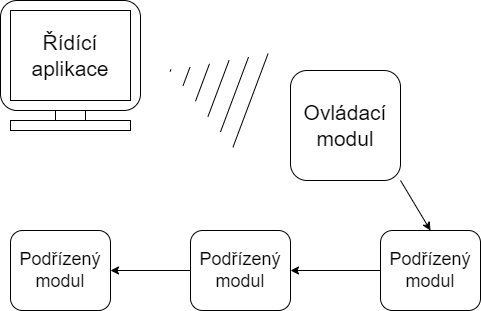

The diagram above was exported from draw.io. Its source (the exported page's mxGraphModel, read from the mxfile embedded in the PNG):
<mxGraphModel dx="1050" dy="523" grid="1" gridSize="10" guides="1" tooltips="1" connect="1" arrows="1" fold="1" page="1" pageScale="1" pageWidth="827" pageHeight="1169" math="0" shadow="0">
  <root>
    <mxCell id="0" />
    <mxCell id="1" parent="0" />
    <mxCell id="op9U9m6EMhekkP3FlzeK-9" value="" style="shape=mxgraph.arrows2.wedgeArrowDashed2;html=1;bendable=0;startWidth=50;stepSize=15;rounded=0;" edge="1" parent="1">
      <mxGeometry width="100" height="100" relative="1" as="geometry">
        <mxPoint x="450" y="170" as="sourcePoint" />
        <mxPoint x="370" y="140" as="targetPoint" />
      </mxGeometry>
    </mxCell>
    <mxCell id="op9U9m6EMhekkP3FlzeK-13" value="" style="group" vertex="1" connectable="0" parent="1">
      <mxGeometry x="490" y="140" width="110" height="110" as="geometry" />
    </mxCell>
    <mxCell id="op9U9m6EMhekkP3FlzeK-10" value="" style="rounded=1;whiteSpace=wrap;html=1;" vertex="1" parent="op9U9m6EMhekkP3FlzeK-13">
      <mxGeometry width="110" height="110" as="geometry" />
    </mxCell>
    <mxCell id="op9U9m6EMhekkP3FlzeK-11" value="Ovládací modul" style="text;html=1;strokeColor=none;fillColor=none;align=center;verticalAlign=middle;whiteSpace=wrap;rounded=0;fontSize=21;" vertex="1" parent="op9U9m6EMhekkP3FlzeK-13">
      <mxGeometry x="25" y="40" width="60" height="30" as="geometry" />
    </mxCell>
    <mxCell id="op9U9m6EMhekkP3FlzeK-14" value="" style="group" vertex="1" connectable="0" parent="1">
      <mxGeometry x="200" y="70" width="140" height="130" as="geometry" />
    </mxCell>
    <mxCell id="op9U9m6EMhekkP3FlzeK-5" value="" style="rounded=0;whiteSpace=wrap;html=1;" vertex="1" parent="op9U9m6EMhekkP3FlzeK-14">
      <mxGeometry x="55" y="70" width="30" height="60" as="geometry" />
    </mxCell>
    <mxCell id="op9U9m6EMhekkP3FlzeK-2" value="" style="rounded=1;whiteSpace=wrap;html=1;" vertex="1" parent="op9U9m6EMhekkP3FlzeK-14">
      <mxGeometry width="140" height="110" as="geometry" />
    </mxCell>
    <mxCell id="op9U9m6EMhekkP3FlzeK-1" value="" style="rounded=0;whiteSpace=wrap;html=1;hachureGap=4;fontFamily=Architects Daughter;fontSource=https%3A%2F%2Ffonts.googleapis.com%2Fcss%3Ffamily%3DArchitects%2BDaughter;fontSize=20;" vertex="1" parent="op9U9m6EMhekkP3FlzeK-14">
      <mxGeometry x="10" y="10" width="120" height="90" as="geometry" />
    </mxCell>
    <mxCell id="op9U9m6EMhekkP3FlzeK-3" value="" style="rounded=0;whiteSpace=wrap;html=1;" vertex="1" parent="op9U9m6EMhekkP3FlzeK-14">
      <mxGeometry x="10" y="120" width="120" height="10" as="geometry" />
    </mxCell>
    <mxCell id="op9U9m6EMhekkP3FlzeK-6" value="Řídící aplikace" style="text;html=1;strokeColor=none;fillColor=none;align=center;verticalAlign=middle;whiteSpace=wrap;rounded=0;fontSize=21;spacingTop=0;" vertex="1" parent="op9U9m6EMhekkP3FlzeK-14">
      <mxGeometry x="25" y="40" width="90" height="30" as="geometry" />
    </mxCell>
    <mxCell id="op9U9m6EMhekkP3FlzeK-16" value="" style="endArrow=classic;html=1;rounded=0;" edge="1" parent="1">
      <mxGeometry width="50" height="50" relative="1" as="geometry">
        <mxPoint x="600" y="250" as="sourcePoint" />
        <mxPoint x="630" y="300" as="targetPoint" />
      </mxGeometry>
    </mxCell>
    <mxCell id="op9U9m6EMhekkP3FlzeK-20" value="" style="group" vertex="1" connectable="0" parent="1">
      <mxGeometry x="580" y="300" width="100" height="80" as="geometry" />
    </mxCell>
    <mxCell id="op9U9m6EMhekkP3FlzeK-17" value="" style="rounded=1;whiteSpace=wrap;html=1;" vertex="1" parent="op9U9m6EMhekkP3FlzeK-20">
      <mxGeometry width="100" height="80" as="geometry" />
    </mxCell>
    <mxCell id="op9U9m6EMhekkP3FlzeK-19" value="Podřízený modul" style="text;html=1;strokeColor=none;fillColor=none;align=center;verticalAlign=middle;whiteSpace=wrap;rounded=0;fontSize=18;" vertex="1" parent="op9U9m6EMhekkP3FlzeK-20">
      <mxGeometry x="20" y="25" width="60" height="30" as="geometry" />
    </mxCell>
    <mxCell id="op9U9m6EMhekkP3FlzeK-21" value="" style="group" vertex="1" connectable="0" parent="1">
      <mxGeometry x="390" y="300" width="100" height="80" as="geometry" />
    </mxCell>
    <mxCell id="op9U9m6EMhekkP3FlzeK-22" value="" style="rounded=1;whiteSpace=wrap;html=1;" vertex="1" parent="op9U9m6EMhekkP3FlzeK-21">
      <mxGeometry width="100" height="80" as="geometry" />
    </mxCell>
    <mxCell id="op9U9m6EMhekkP3FlzeK-23" value="Podřízený modul" style="text;html=1;strokeColor=none;fillColor=none;align=center;verticalAlign=middle;whiteSpace=wrap;rounded=0;fontSize=18;" vertex="1" parent="op9U9m6EMhekkP3FlzeK-21">
      <mxGeometry x="20" y="25" width="60" height="30" as="geometry" />
    </mxCell>
    <mxCell id="op9U9m6EMhekkP3FlzeK-24" value="" style="group" vertex="1" connectable="0" parent="1">
      <mxGeometry x="200" y="300" width="100" height="80" as="geometry" />
    </mxCell>
    <mxCell id="op9U9m6EMhekkP3FlzeK-25" value="" style="rounded=1;whiteSpace=wrap;html=1;" vertex="1" parent="op9U9m6EMhekkP3FlzeK-24">
      <mxGeometry x="10" width="100" height="80" as="geometry" />
    </mxCell>
    <mxCell id="op9U9m6EMhekkP3FlzeK-26" value="Podřízený modul" style="text;html=1;strokeColor=none;fillColor=none;align=center;verticalAlign=middle;whiteSpace=wrap;rounded=0;fontSize=18;" vertex="1" parent="op9U9m6EMhekkP3FlzeK-24">
      <mxGeometry x="30" y="25" width="60" height="30" as="geometry" />
    </mxCell>
    <mxCell id="op9U9m6EMhekkP3FlzeK-27" value="" style="endArrow=classic;html=1;rounded=0;exitX=0;exitY=0.5;exitDx=0;exitDy=0;entryX=1;entryY=0.5;entryDx=0;entryDy=0;" edge="1" parent="1" source="op9U9m6EMhekkP3FlzeK-17" target="op9U9m6EMhekkP3FlzeK-22">
      <mxGeometry width="50" height="50" relative="1" as="geometry">
        <mxPoint x="460" y="300" as="sourcePoint" />
        <mxPoint x="510" y="250" as="targetPoint" />
      </mxGeometry>
    </mxCell>
    <mxCell id="op9U9m6EMhekkP3FlzeK-28" value="" style="endArrow=classic;html=1;rounded=0;exitX=0;exitY=0.5;exitDx=0;exitDy=0;entryX=1;entryY=0.5;entryDx=0;entryDy=0;" edge="1" parent="1" source="op9U9m6EMhekkP3FlzeK-22" target="op9U9m6EMhekkP3FlzeK-25">
      <mxGeometry width="50" height="50" relative="1" as="geometry">
        <mxPoint x="460" y="300" as="sourcePoint" />
        <mxPoint x="510" y="250" as="targetPoint" />
      </mxGeometry>
    </mxCell>
  </root>
</mxGraphModel>